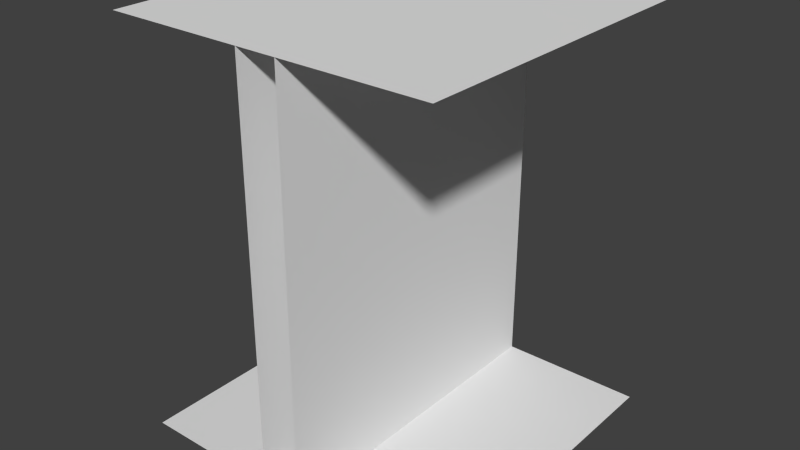 # Source: wall.blend  (saved by Blender 2.66.0; exported with 4.5.12 LTS)
import bpy
from mathutils import Matrix  # noqa: F401  (used for matrix-valued properties, if any)

bpy.ops.wm.read_factory_settings(use_empty=True)
scene = bpy.context.scene
scene.name = 'Scene'

# ---- collections
col_collection_1 = bpy.data.collections.new('Collection 1'); scene.collection.children.link(col_collection_1)

# ---- world
world_world = bpy.data.worlds.new('World'); scene.world = world_world
world_world.color = (0.05088, 0.05088, 0.05088)
world_world.use_sun_shadow = False
world_world.sun_shadow_jitter_overblur = 0.0
world_world.cycles.sampling_method = 'MANUAL'
world_world.cycles.sample_map_resolution = 256

# ---- meshes
me_plane = bpy.data.meshes.new('Plane')
me_plane.from_pydata([(2.0, -2.0, 0.0), (-2.0, -2.0, 0.0), (2.0, 2.0, 0.0), (-2.0, 2.0, 0.0), (-2.0, -2.0, 5.0), (2.0, -2.0, 5.0), (-2.0, 2.0, 5.0), (2.0, 2.0, 5.0), (0.25, -2.0, 0.0), (0.25, -2.0, 5.0), (0.25, 2.0, 0.0), (0.25, 2.0, 5.0), (-0.25, 2.0, 0.0), (-0.25, 2.0, 5.0), (-0.25, -2.0, 0.0), (-0.25, -2.0, 5.0)], [], [(1, 0, 2, 3), (5, 4, 6, 7), (9, 8, 10, 11), (13, 12, 14, 15)])
me_plane.use_remesh_preserve_volume = False
me_plane.use_remesh_preserve_attributes = False
me_plane.use_mirror_vertex_groups = False
me_plane.update()

# ---- objects
ob_plane = bpy.data.objects.new('Plane', me_plane)

# ---- transforms, parenting, visibility, modifiers, constraints
ob_plane.location = (0.0, 0.0, 0.0)
ob_plane.lineart.crease_threshold = 0.0

# ---- collection membership
col_collection_1.objects.link(ob_plane)

# ---- scene / render settings (as saved in the file)
scene.frame_start = 1; scene.frame_end = 250; scene.frame_set(1)
scene.render.engine = 'BLENDER_EEVEE_NEXT'
scene.render.image_settings.color_mode = 'RGB'
scene.render.image_settings.compression = 90
scene.render.resolution_percentage = 50
scene.render.dither_intensity = 0.0
scene.render.bake_margin = 2
scene.cycles.use_denoising = False
scene.cycles.samples = 10
scene.cycles.sampling_pattern = 'TABULATED_SOBOL'
scene.cycles.light_sampling_threshold = 0.0
scene.cycles.use_adaptive_sampling = False
scene.cycles.use_light_tree = False
scene.cycles.blur_glossy = 0.0
scene.cycles.volume_bounces = 1
scene.cycles.pixel_filter_type = 'GAUSSIAN'
scene.cycles.sample_clamp_indirect = 0.0
scene.view_settings.view_transform = 'Standard'
bpy.context.view_layer.update()

# ---- added for rendering (the .blend has no active camera and no usable light): camera, sun
cam_auto = bpy.data.cameras.new('AutoCamera')
cam_auto.lens = 50.0
cam_auto.sensor_width = 36.0
cam_auto.clip_end = 1000.0
ob_auto_camera = bpy.data.objects.new('AutoCamera', cam_auto)
scene.collection.objects.link(ob_auto_camera)
ob_auto_camera.location = (6.98529, -8.38235, 8.08823)
ob_auto_camera.rotation_euler = (1.09748, -7.21219e-08, 0.694738)
scene.camera = ob_auto_camera
light_auto_sun = bpy.data.lights.new('AutoSun', 'SUN')
light_auto_sun.energy = 3.0
light_auto_sun.angle = 0.0523599
ob_auto_sun = bpy.data.objects.new('AutoSun', light_auto_sun)
scene.collection.objects.link(ob_auto_sun)
ob_auto_sun.rotation_euler = (0.872665, 0.174533, 0.523599)
bpy.context.view_layer.update()
